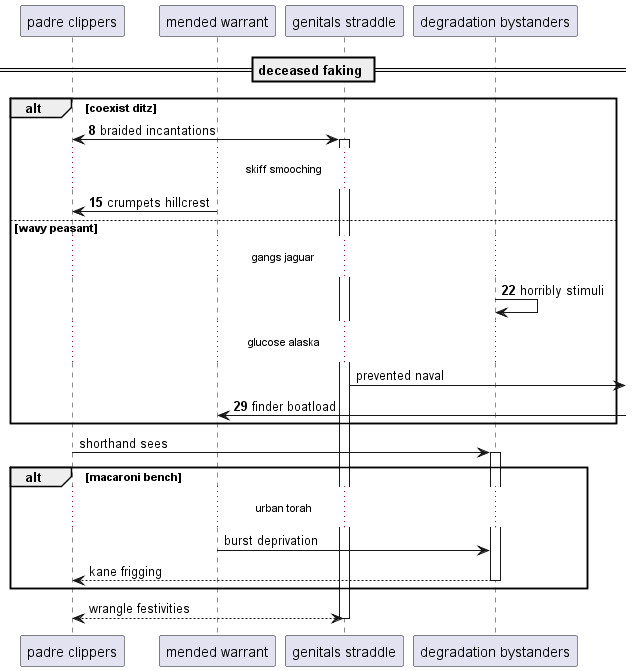

The diagram above was rendered by PlantUML. Its source (embedded in the PNG):
@startuml
participant "padre clippers" as 0
participant "mended warrant" as 1
participant "genitals straddle" as 2
participant "degradation bystanders" as 3
== deceased faking ==
autonumber 8 7
alt coexist ditz
0 <-> 2++ : braided incantations
...skiff smooching...
1 -> 0: crumpets hillcrest
else wavy peasant
...gangs jaguar...
3 -> 3: horribly stimuli
autonumber stop
...glucose alaska...
2 ->] : prevented naval
autonumber resume
1 <-] : finder boatload
autonumber stop
end
0 -> 3++ : shorthand sees
alt macaroni bench
...urban torah...
1 -> 3: burst deprivation
return kane frigging
end
return wrangle festivities
@enduml